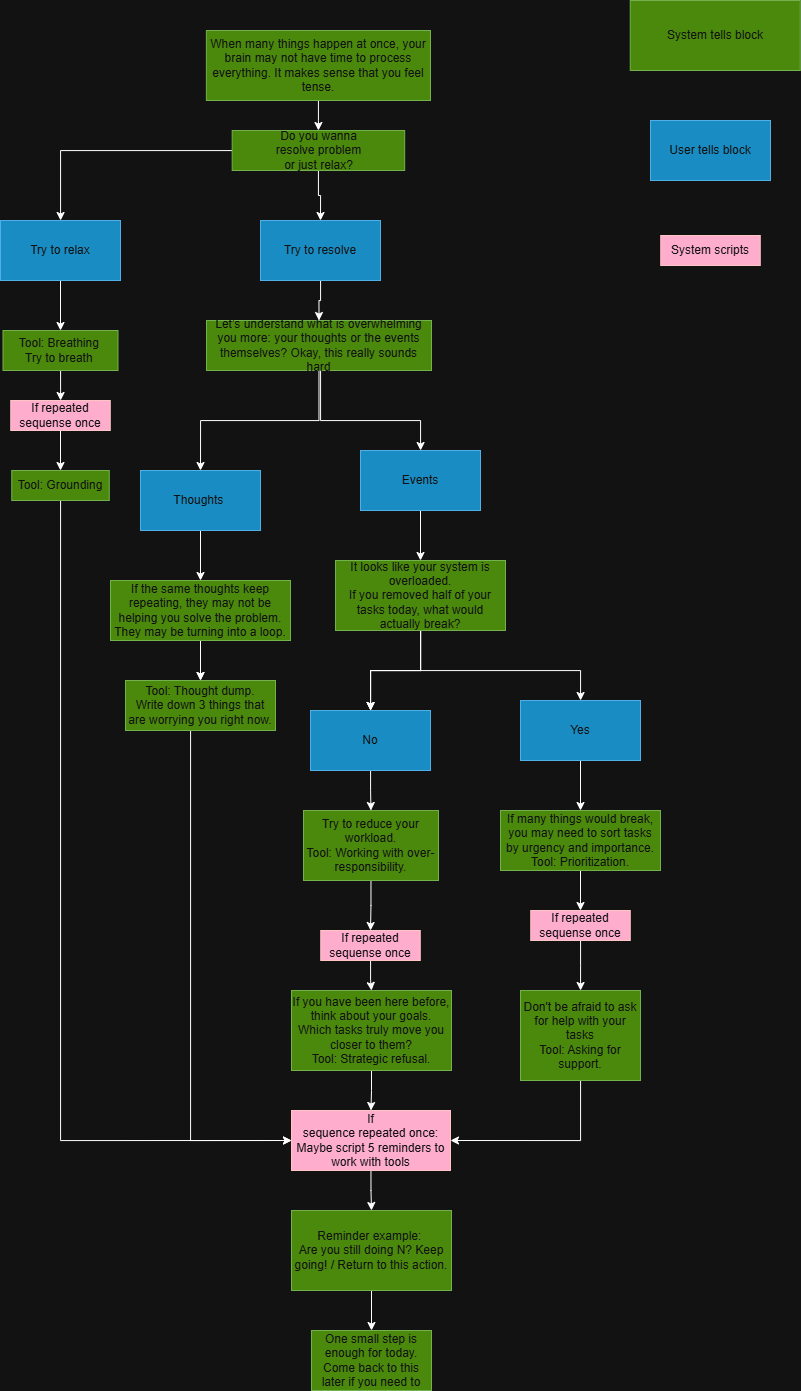

The diagram above was exported from draw.io. Its source (the exported page's mxGraphModel, read from the mxfile embedded in the PNG):
<mxGraphModel dx="1005" dy="1461" grid="1" gridSize="10" guides="1" tooltips="1" connect="1" arrows="1" fold="1" page="1" pageScale="1" pageWidth="1100" pageHeight="850" math="0" shadow="0">
  <root>
    <mxCell id="0" />
    <mxCell id="1" parent="0" />
    <mxCell id="fbN83KY1Du7leVO9WrPe-3" edge="1" parent="1" source="PFuB7OFgUZzwnW8XS4aY-3" style="edgeStyle=orthogonalEdgeStyle;rounded=0;orthogonalLoop=1;jettySize=auto;html=1;" target="fbN83KY1Du7leVO9WrPe-1">
      <mxGeometry relative="1" as="geometry" />
    </mxCell>
    <mxCell id="PFuB7OFgUZzwnW8XS4aY-3" parent="1" style="whiteSpace=wrap;html=1;rounded=0;strokeColor=#006EAF;fillColor=#1ba1e2;fontColor=#ffffff;" value="Thoughts&amp;nbsp;" vertex="1">
      <mxGeometry height="60" width="120" x="190" y="550" as="geometry" />
    </mxCell>
    <mxCell id="PFuB7OFgUZzwnW8XS4aY-8" edge="1" parent="1" source="PFuB7OFgUZzwnW8XS4aY-5" style="edgeStyle=orthogonalEdgeStyle;rounded=0;orthogonalLoop=1;jettySize=auto;html=1;" target="PFuB7OFgUZzwnW8XS4aY-7" value="">
      <mxGeometry relative="1" as="geometry" />
    </mxCell>
    <mxCell id="PFuB7OFgUZzwnW8XS4aY-5" parent="1" style="whiteSpace=wrap;html=1;rounded=0;strokeColor=#006EAF;fillColor=#1ba1e2;fontColor=#ffffff;" value="Events" vertex="1">
      <mxGeometry height="60" width="120" x="410" y="530" as="geometry" />
    </mxCell>
    <mxCell id="PFuB7OFgUZzwnW8XS4aY-10" edge="1" parent="1" source="PFuB7OFgUZzwnW8XS4aY-7" style="edgeStyle=orthogonalEdgeStyle;rounded=0;orthogonalLoop=1;jettySize=auto;html=1;" target="PFuB7OFgUZzwnW8XS4aY-9" value="">
      <mxGeometry relative="1" as="geometry" />
    </mxCell>
    <mxCell id="PFuB7OFgUZzwnW8XS4aY-11" edge="1" parent="1" source="PFuB7OFgUZzwnW8XS4aY-7" style="edgeStyle=orthogonalEdgeStyle;rounded=0;orthogonalLoop=1;jettySize=auto;html=1;" target="PFuB7OFgUZzwnW8XS4aY-9" value="">
      <mxGeometry relative="1" as="geometry" />
    </mxCell>
    <mxCell id="PFuB7OFgUZzwnW8XS4aY-12" edge="1" parent="1" source="PFuB7OFgUZzwnW8XS4aY-7" style="edgeStyle=orthogonalEdgeStyle;rounded=0;orthogonalLoop=1;jettySize=auto;html=1;" target="PFuB7OFgUZzwnW8XS4aY-9" value="">
      <mxGeometry relative="1" as="geometry" />
    </mxCell>
    <mxCell id="PFuB7OFgUZzwnW8XS4aY-14" edge="1" parent="1" source="PFuB7OFgUZzwnW8XS4aY-7" style="edgeStyle=orthogonalEdgeStyle;rounded=0;orthogonalLoop=1;jettySize=auto;html=1;" target="PFuB7OFgUZzwnW8XS4aY-13" value="">
      <mxGeometry relative="1" as="geometry">
        <Array as="points">
          <mxPoint x="470" y="750" />
          <mxPoint x="630" y="750" />
        </Array>
      </mxGeometry>
    </mxCell>
    <mxCell id="PFuB7OFgUZzwnW8XS4aY-7" parent="1" style="whiteSpace=wrap;html=1;rounded=0;fillColor=#60a917;fontColor=#ffffff;strokeColor=#2D7600;" value="It looks like your system is overloaded.&lt;br&gt;If you removed half of your tasks today, what would actually break?" vertex="1">
      <mxGeometry height="70" width="170" x="385" y="640" as="geometry" />
    </mxCell>
    <mxCell id="PFuB7OFgUZzwnW8XS4aY-23" edge="1" parent="1" source="PFuB7OFgUZzwnW8XS4aY-9" style="edgeStyle=orthogonalEdgeStyle;rounded=0;orthogonalLoop=1;jettySize=auto;html=1;" target="PFuB7OFgUZzwnW8XS4aY-22" value="">
      <mxGeometry relative="1" as="geometry" />
    </mxCell>
    <mxCell id="PFuB7OFgUZzwnW8XS4aY-9" parent="1" style="whiteSpace=wrap;html=1;rounded=0;strokeColor=#006EAF;fillColor=#1ba1e2;fontColor=#ffffff;" value="No" vertex="1">
      <mxGeometry height="60" width="120" x="360" y="790" as="geometry" />
    </mxCell>
    <mxCell id="fbN83KY1Du7leVO9WrPe-6" edge="1" parent="1" source="PFuB7OFgUZzwnW8XS4aY-13" style="edgeStyle=orthogonalEdgeStyle;rounded=0;orthogonalLoop=1;jettySize=auto;html=1;" target="fbN83KY1Du7leVO9WrPe-5">
      <mxGeometry relative="1" as="geometry" />
    </mxCell>
    <mxCell id="PFuB7OFgUZzwnW8XS4aY-13" parent="1" style="whiteSpace=wrap;html=1;rounded=0;strokeColor=#006EAF;fillColor=#1ba1e2;fontColor=#ffffff;" value="Yes" vertex="1">
      <mxGeometry height="60" width="120" x="570" y="780" as="geometry" />
    </mxCell>
    <mxCell id="fbN83KY1Du7leVO9WrPe-36" edge="1" parent="1" source="PFuB7OFgUZzwnW8XS4aY-22" style="edgeStyle=orthogonalEdgeStyle;rounded=0;orthogonalLoop=1;jettySize=auto;html=1;entryX=0.5;entryY=0;entryDx=0;entryDy=0;" target="fbN83KY1Du7leVO9WrPe-35">
      <mxGeometry relative="1" as="geometry" />
    </mxCell>
    <mxCell id="PFuB7OFgUZzwnW8XS4aY-22" parent="1" style="whiteSpace=wrap;html=1;rounded=0;fillColor=#60a917;fontColor=#ffffff;strokeColor=#2D7600;" value="Try to reduce your workload.&lt;br&gt;Tool: Working with over-responsibility." vertex="1">
      <mxGeometry height="70" width="135" x="353" y="890" as="geometry" />
    </mxCell>
    <mxCell id="PFuB7OFgUZzwnW8XS4aY-26" parent="1" style="whiteSpace=wrap;html=1;rounded=0;fillColor=#60a917;fontColor=#ffffff;strokeColor=#2D7600;" value="One small step is enough for today. Come back to this later if you need to" vertex="1">
      <mxGeometry height="60" width="120" x="361" y="1410" as="geometry" />
    </mxCell>
    <mxCell id="fbN83KY1Du7leVO9WrPe-4" edge="1" parent="1" source="fbN83KY1Du7leVO9WrPe-1" style="edgeStyle=orthogonalEdgeStyle;rounded=0;orthogonalLoop=1;jettySize=auto;html=1;" target="fbN83KY1Du7leVO9WrPe-2">
      <mxGeometry relative="1" as="geometry" />
    </mxCell>
    <mxCell id="fbN83KY1Du7leVO9WrPe-48" edge="1" parent="1" source="fbN83KY1Du7leVO9WrPe-1" style="edgeStyle=orthogonalEdgeStyle;rounded=0;orthogonalLoop=1;jettySize=auto;html=1;" target="fbN83KY1Du7leVO9WrPe-2" value="">
      <mxGeometry relative="1" as="geometry" />
    </mxCell>
    <mxCell id="fbN83KY1Du7leVO9WrPe-1" parent="1" style="whiteSpace=wrap;html=1;rounded=0;fillColor=#60a917;fontColor=#ffffff;strokeColor=#2D7600;" value="&lt;p data-start=&quot;2486&quot; data-end=&quot;2574&quot;&gt;If the same thoughts keep repeating, they may not be helping you solve the problem. They may be turning into a loop.&lt;br&gt;&lt;/p&gt;" vertex="1">
      <mxGeometry height="60" width="180" x="160" y="660" as="geometry" />
    </mxCell>
    <mxCell id="fbN83KY1Du7leVO9WrPe-14" edge="1" parent="1" source="fbN83KY1Du7leVO9WrPe-2" style="edgeStyle=orthogonalEdgeStyle;rounded=0;orthogonalLoop=1;jettySize=auto;html=1;entryX=0;entryY=0.5;entryDx=0;entryDy=0;" target="fbN83KY1Du7leVO9WrPe-31">
      <mxGeometry relative="1" as="geometry">
        <Array as="points">
          <mxPoint x="240" y="1220" />
        </Array>
        <mxPoint x="250" y="880" as="targetPoint" />
      </mxGeometry>
    </mxCell>
    <mxCell id="fbN83KY1Du7leVO9WrPe-2" parent="1" style="whiteSpace=wrap;html=1;rounded=0;fillColor=#60a917;fontColor=#ffffff;strokeColor=#2D7600;" value="&lt;p data-start=&quot;2658&quot; data-end=&quot;2735&quot;&gt;Tool: Thought dump.&lt;br&gt;Write down 3 things that are worrying you right now.&lt;/p&gt;" vertex="1">
      <mxGeometry height="50" width="150" x="175" y="760" as="geometry" />
    </mxCell>
    <mxCell id="fbN83KY1Du7leVO9WrPe-8" edge="1" parent="1" source="fbN83KY1Du7leVO9WrPe-5" style="edgeStyle=orthogonalEdgeStyle;rounded=0;orthogonalLoop=1;jettySize=auto;html=1;entryX=0.5;entryY=0;entryDx=0;entryDy=0;" target="fbN83KY1Du7leVO9WrPe-38" value="">
      <mxGeometry relative="1" as="geometry" />
    </mxCell>
    <mxCell id="fbN83KY1Du7leVO9WrPe-5" parent="1" style="whiteSpace=wrap;html=1;rounded=0;fillColor=#60a917;fontColor=#ffffff;strokeColor=#2D7600;" value="If many things would break, you may need to sort tasks by urgency and importance.&lt;br&gt;Tool: Prioritization." vertex="1">
      <mxGeometry height="60" width="160" x="550" y="890" as="geometry" />
    </mxCell>
    <mxCell id="fbN83KY1Du7leVO9WrPe-9" edge="1" parent="1" source="fbN83KY1Du7leVO9WrPe-7" style="edgeStyle=orthogonalEdgeStyle;rounded=0;orthogonalLoop=1;jettySize=auto;html=1;entryX=1;entryY=0.5;entryDx=0;entryDy=0;" target="fbN83KY1Du7leVO9WrPe-31">
      <mxGeometry relative="1" as="geometry">
        <Array as="points">
          <mxPoint x="630" y="1220" />
        </Array>
      </mxGeometry>
    </mxCell>
    <mxCell id="fbN83KY1Du7leVO9WrPe-7" parent="1" style="whiteSpace=wrap;html=1;fillColor=#60a917;strokeColor=#2D7600;fontColor=#ffffff;rounded=0;" value="Don't be afraid to ask for help with your tasks&lt;br&gt;Tool: Asking for support." vertex="1">
      <mxGeometry height="90" width="120" x="570" y="1070" as="geometry" />
    </mxCell>
    <mxCell id="fbN83KY1Du7leVO9WrPe-33" edge="1" parent="1" source="fbN83KY1Du7leVO9WrPe-11" style="edgeStyle=orthogonalEdgeStyle;rounded=0;orthogonalLoop=1;jettySize=auto;html=1;" target="fbN83KY1Du7leVO9WrPe-31">
      <mxGeometry relative="1" as="geometry" />
    </mxCell>
    <mxCell id="fbN83KY1Du7leVO9WrPe-11" parent="1" style="whiteSpace=wrap;html=1;rounded=0;fillColor=#60a917;fontColor=#ffffff;strokeColor=#2D7600;" value="If you have been here before, think about your goals.&lt;br&gt;Which tasks truly move you closer to them?&lt;br&gt;Tool: Strategic refusal." vertex="1">
      <mxGeometry height="80" width="160" x="341" y="1070" as="geometry" />
    </mxCell>
    <mxCell id="fbN83KY1Du7leVO9WrPe-20" edge="1" parent="1" source="fbN83KY1Du7leVO9WrPe-19" style="edgeStyle=orthogonalEdgeStyle;rounded=0;orthogonalLoop=1;jettySize=auto;html=1;" target="PFuB7OFgUZzwnW8XS4aY-26">
      <mxGeometry relative="1" as="geometry">
        <mxPoint x="420.5588235294117" y="1344.9999999999995" as="targetPoint" />
      </mxGeometry>
    </mxCell>
    <mxCell id="fbN83KY1Du7leVO9WrPe-19" parent="1" style="whiteSpace=wrap;html=1;rounded=0;fillColor=#60a917;fontColor=#ffffff;strokeColor=#2D7600;" value="Reminder example:&amp;nbsp;&lt;br&gt;Are you still doing N? Keep going! / Return to this action." vertex="1">
      <mxGeometry height="80" width="160" x="341" y="1290" as="geometry" />
    </mxCell>
    <mxCell id="fbN83KY1Du7leVO9WrPe-29" edge="1" parent="1" source="fbN83KY1Du7leVO9WrPe-23" style="edgeStyle=orthogonalEdgeStyle;rounded=0;orthogonalLoop=1;jettySize=auto;html=1;entryX=0.5;entryY=0;entryDx=0;entryDy=0;" target="PFuB7OFgUZzwnW8XS4aY-3">
      <mxGeometry relative="1" as="geometry" />
    </mxCell>
    <mxCell id="fbN83KY1Du7leVO9WrPe-30" edge="1" parent="1" source="fbN83KY1Du7leVO9WrPe-23" style="edgeStyle=orthogonalEdgeStyle;rounded=0;orthogonalLoop=1;jettySize=auto;html=1;exitX=0.5;exitY=1;exitDx=0;exitDy=0;" target="PFuB7OFgUZzwnW8XS4aY-5">
      <mxGeometry relative="1" as="geometry">
        <Array as="points">
          <mxPoint x="370" y="500" />
          <mxPoint x="470" y="500" />
        </Array>
        <mxPoint x="360.0588235294117" y="450" as="sourcePoint" />
      </mxGeometry>
    </mxCell>
    <mxCell id="fbN83KY1Du7leVO9WrPe-23" parent="1" style="whiteSpace=wrap;html=1;rounded=0;fillColor=#60a917;fontColor=#ffffff;strokeColor=#2D7600;" value="&lt;p data-start=&quot;2290&quot; data-end=&quot;2400&quot;&gt;&lt;span style=&quot;background-color: transparent; color: light-dark(rgb(255, 255, 255), rgb(18, 18, 18));&quot;&gt;Let’s understand what is overwhelming you more: your thoughts or the events themselves?&amp;nbsp;&lt;/span&gt;&lt;span style=&quot;background-color: transparent; color: light-dark(rgb(255, 255, 255), rgb(18, 18, 18));&quot;&gt;Okay, this really sounds hard&lt;/span&gt;&lt;/p&gt;" vertex="1">
      <mxGeometry height="50" width="225" x="256" y="400" as="geometry" />
    </mxCell>
    <mxCell id="fbN83KY1Du7leVO9WrPe-34" edge="1" parent="1" source="fbN83KY1Du7leVO9WrPe-31" style="edgeStyle=orthogonalEdgeStyle;rounded=0;orthogonalLoop=1;jettySize=auto;html=1;entryX=0.5;entryY=0;entryDx=0;entryDy=0;" target="fbN83KY1Du7leVO9WrPe-19">
      <mxGeometry relative="1" as="geometry">
        <mxPoint x="422" y="1289.9999999999995" as="targetPoint" />
      </mxGeometry>
    </mxCell>
    <mxCell id="fbN83KY1Du7leVO9WrPe-31" parent="1" style="whiteSpace=wrap;html=1;rounded=0;strokeColor=#6F0000;fillColor=#a20025;fontColor=#ffffff;" value="If&lt;br&gt;sequence repeated once:&lt;br&gt;Maybe script 5 reminders to work with tools" vertex="1">
      <mxGeometry height="60" width="159" x="341" y="1190" as="geometry" />
    </mxCell>
    <mxCell id="fbN83KY1Du7leVO9WrPe-37" edge="1" parent="1" source="fbN83KY1Du7leVO9WrPe-35" style="edgeStyle=orthogonalEdgeStyle;rounded=0;orthogonalLoop=1;jettySize=auto;html=1;entryX=0.5;entryY=0;entryDx=0;entryDy=0;" target="fbN83KY1Du7leVO9WrPe-11">
      <mxGeometry relative="1" as="geometry" />
    </mxCell>
    <mxCell id="fbN83KY1Du7leVO9WrPe-35" parent="1" style="whiteSpace=wrap;html=1;rounded=0;strokeColor=#6F0000;fillColor=#a20025;fontColor=#ffffff;" value="If repeated sequense once" vertex="1">
      <mxGeometry height="30" width="99.5" x="370.25" y="1010" as="geometry" />
    </mxCell>
    <mxCell id="fbN83KY1Du7leVO9WrPe-39" edge="1" parent="1" source="fbN83KY1Du7leVO9WrPe-38" style="edgeStyle=orthogonalEdgeStyle;rounded=0;orthogonalLoop=1;jettySize=auto;html=1;" target="fbN83KY1Du7leVO9WrPe-7" value="">
      <mxGeometry relative="1" as="geometry" />
    </mxCell>
    <mxCell id="fbN83KY1Du7leVO9WrPe-38" parent="1" style="whiteSpace=wrap;html=1;rounded=0;strokeColor=#6F0000;fillColor=#a20025;fontColor=#ffffff;" value="If repeated sequense once" vertex="1">
      <mxGeometry height="30" width="99.5" x="580.25" y="990" as="geometry" />
    </mxCell>
    <mxCell id="fbN83KY1Du7leVO9WrPe-42" edge="1" parent="1" source="fbN83KY1Du7leVO9WrPe-40" style="edgeStyle=orthogonalEdgeStyle;rounded=0;orthogonalLoop=1;jettySize=auto;html=1;entryX=0.5;entryY=0;entryDx=0;entryDy=0;" target="fbN83KY1Du7leVO9WrPe-41">
      <mxGeometry relative="1" as="geometry" />
    </mxCell>
    <mxCell id="fbN83KY1Du7leVO9WrPe-40" parent="1" style="whiteSpace=wrap;html=1;rounded=0;fillColor=#60a917;fontColor=#ffffff;strokeColor=#2D7600;" value="&lt;p data-start=&quot;2290&quot; data-end=&quot;2400&quot;&gt;&lt;span style=&quot;background-color: transparent; color: light-dark(rgb(255, 255, 255), rgb(18, 18, 18));&quot;&gt;When many things happen at once, your brain may not have time to process everything. It makes sense that you feel tense.&lt;/span&gt;&lt;/p&gt;" vertex="1">
      <mxGeometry height="70" width="224.13" x="255.87" y="110" as="geometry" />
    </mxCell>
    <mxCell id="fbN83KY1Du7leVO9WrPe-45" edge="1" parent="1" source="fbN83KY1Du7leVO9WrPe-41" style="edgeStyle=orthogonalEdgeStyle;rounded=0;orthogonalLoop=1;jettySize=auto;html=1;entryX=0.5;entryY=0;entryDx=0;entryDy=0;" target="fbN83KY1Du7leVO9WrPe-44">
      <mxGeometry relative="1" as="geometry" />
    </mxCell>
    <mxCell id="fbN83KY1Du7leVO9WrPe-50" edge="1" parent="1" source="fbN83KY1Du7leVO9WrPe-41" style="edgeStyle=orthogonalEdgeStyle;rounded=0;orthogonalLoop=1;jettySize=auto;html=1;" target="fbN83KY1Du7leVO9WrPe-47">
      <mxGeometry relative="1" as="geometry" />
    </mxCell>
    <mxCell id="fbN83KY1Du7leVO9WrPe-41" parent="1" style="whiteSpace=wrap;html=1;rounded=0;fillColor=#60a917;fontColor=#ffffff;strokeColor=#2D7600;" value="&lt;blockquote data-start=&quot;2118&quot; data-end=&quot;2179&quot;&gt;&lt;p data-start=&quot;2120&quot; data-end=&quot;2179&quot;&gt;Do you wanna resolve problem or just relax?&lt;/p&gt;&lt;/blockquote&gt;" vertex="1">
      <mxGeometry height="40" width="172.5" x="281.68" y="210" as="geometry" />
    </mxCell>
    <mxCell id="fbN83KY1Du7leVO9WrPe-46" edge="1" parent="1" source="fbN83KY1Du7leVO9WrPe-44" style="edgeStyle=orthogonalEdgeStyle;rounded=0;orthogonalLoop=1;jettySize=auto;html=1;entryX=0.5;entryY=0;entryDx=0;entryDy=0;" target="fbN83KY1Du7leVO9WrPe-23">
      <mxGeometry relative="1" as="geometry" />
    </mxCell>
    <mxCell id="fbN83KY1Du7leVO9WrPe-44" parent="1" style="whiteSpace=wrap;html=1;rounded=0;strokeColor=#006EAF;fillColor=#1ba1e2;fontColor=#ffffff;" value="Try to resolve" vertex="1">
      <mxGeometry height="60" width="120" x="310" y="300" as="geometry" />
    </mxCell>
    <mxCell id="fbN83KY1Du7leVO9WrPe-51" edge="1" parent="1" source="fbN83KY1Du7leVO9WrPe-47" style="edgeStyle=orthogonalEdgeStyle;rounded=0;orthogonalLoop=1;jettySize=auto;html=1;entryX=0.5;entryY=0;entryDx=0;entryDy=0;" target="fbN83KY1Du7leVO9WrPe-49">
      <mxGeometry relative="1" as="geometry" />
    </mxCell>
    <mxCell id="fbN83KY1Du7leVO9WrPe-47" parent="1" style="whiteSpace=wrap;html=1;rounded=0;strokeColor=#006EAF;fillColor=#1ba1e2;fontColor=#ffffff;" value="Try to relax" vertex="1">
      <mxGeometry height="60" width="120" x="50" y="300" as="geometry" />
    </mxCell>
    <mxCell id="fbN83KY1Du7leVO9WrPe-53" edge="1" parent="1" source="fbN83KY1Du7leVO9WrPe-49" style="edgeStyle=orthogonalEdgeStyle;rounded=0;orthogonalLoop=1;jettySize=auto;html=1;" target="fbN83KY1Du7leVO9WrPe-52">
      <mxGeometry relative="1" as="geometry" />
    </mxCell>
    <mxCell id="fbN83KY1Du7leVO9WrPe-49" parent="1" style="whiteSpace=wrap;html=1;rounded=0;fillColor=#60a917;fontColor=#ffffff;strokeColor=#2D7600;" value="&lt;p data-start=&quot;2658&quot; data-end=&quot;2735&quot;&gt;Tool: Breathing&amp;nbsp;&lt;br&gt;Try to breath&amp;nbsp;&lt;/p&gt;" vertex="1">
      <mxGeometry height="40" width="115" x="52.5" y="410" as="geometry" />
    </mxCell>
    <mxCell id="fbN83KY1Du7leVO9WrPe-57" edge="1" parent="1" source="fbN83KY1Du7leVO9WrPe-52" style="edgeStyle=orthogonalEdgeStyle;rounded=0;orthogonalLoop=1;jettySize=auto;html=1;" target="fbN83KY1Du7leVO9WrPe-55">
      <mxGeometry relative="1" as="geometry" />
    </mxCell>
    <mxCell id="fbN83KY1Du7leVO9WrPe-52" parent="1" style="whiteSpace=wrap;html=1;rounded=0;strokeColor=#6F0000;fillColor=#a20025;fontColor=#ffffff;" value="If repeated sequense once" vertex="1">
      <mxGeometry height="30" width="99.5" x="60.25" y="480" as="geometry" />
    </mxCell>
    <mxCell id="fbN83KY1Du7leVO9WrPe-58" edge="1" parent="1" source="fbN83KY1Du7leVO9WrPe-55" style="edgeStyle=orthogonalEdgeStyle;rounded=0;orthogonalLoop=1;jettySize=auto;html=1;entryX=0;entryY=0.5;entryDx=0;entryDy=0;" target="fbN83KY1Du7leVO9WrPe-31">
      <mxGeometry relative="1" as="geometry">
        <Array as="points">
          <mxPoint x="110" y="1220" />
        </Array>
      </mxGeometry>
    </mxCell>
    <mxCell id="fbN83KY1Du7leVO9WrPe-55" parent="1" style="whiteSpace=wrap;html=1;rounded=0;fillColor=#60a917;fontColor=#ffffff;strokeColor=#2D7600;" value="&lt;p data-start=&quot;2658&quot; data-end=&quot;2735&quot;&gt;Tool: Grounding&lt;br&gt;&lt;/p&gt;" vertex="1">
      <mxGeometry height="30" width="97.5" x="61.25" y="550" as="geometry" />
    </mxCell>
    <mxCell id="0QisGuZLiHG96nTrM85G-1" parent="1" style="whiteSpace=wrap;html=1;rounded=0;fillColor=#60a917;fontColor=#ffffff;strokeColor=#2D7600;" value="System tells block" vertex="1">
      <mxGeometry height="70" width="170" x="679.75" y="80" as="geometry" />
    </mxCell>
    <mxCell id="0QisGuZLiHG96nTrM85G-2" parent="1" style="whiteSpace=wrap;html=1;rounded=0;strokeColor=#006EAF;fillColor=#1ba1e2;fontColor=#ffffff;" value="User tells block" vertex="1">
      <mxGeometry height="60" width="120" x="700" y="200" as="geometry" />
    </mxCell>
    <mxCell id="0QisGuZLiHG96nTrM85G-3" parent="1" style="whiteSpace=wrap;html=1;rounded=0;strokeColor=#6F0000;fillColor=#a20025;fontColor=#ffffff;" value="System scripts" vertex="1">
      <mxGeometry height="30" width="99.5" x="710.25" y="315" as="geometry" />
    </mxCell>
  </root>
</mxGraphModel>